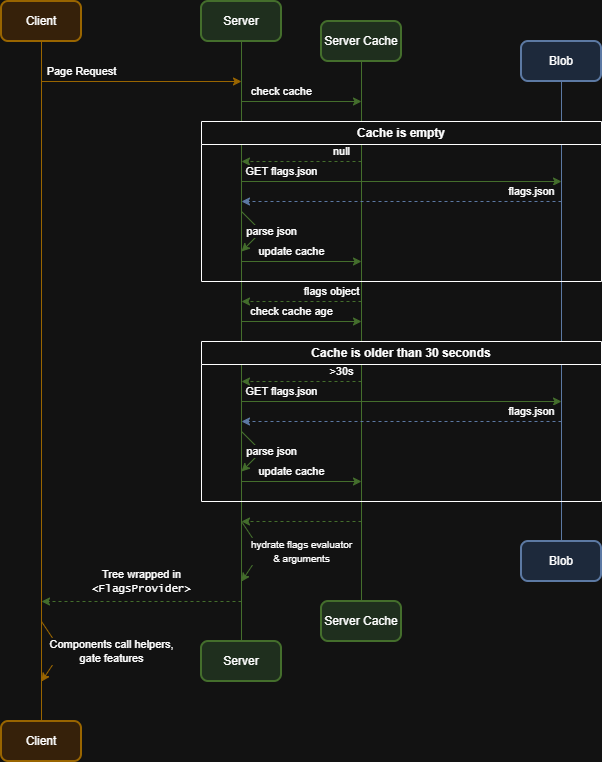

The diagram above was exported from draw.io. Its source (the exported page's mxGraphModel, read from the mxfile embedded in the PNG):
<mxGraphModel dx="1426" dy="777" grid="1" gridSize="10" guides="1" tooltips="1" connect="1" arrows="1" fold="1" page="1" pageScale="1" pageWidth="850" pageHeight="1100" math="0" shadow="0">
  <root>
    <mxCell id="0" />
    <mxCell id="1" parent="0" />
    <mxCell id="wKjelJYVH1py5RIKKvwj-5" style="edgeStyle=orthogonalEdgeStyle;rounded=0;orthogonalLoop=1;jettySize=auto;html=1;entryX=0.5;entryY=0;entryDx=0;entryDy=0;endArrow=none;endFill=0;fillColor=#ffe6cc;strokeColor=#d79b00;" edge="1" parent="1" source="qG-v3CblzvyafhOUs0ST-2" target="wKjelJYVH1py5RIKKvwj-1">
      <mxGeometry relative="1" as="geometry" />
    </mxCell>
    <mxCell id="qG-v3CblzvyafhOUs0ST-2" value="Client" style="rounded=1;whiteSpace=wrap;html=1;absoluteArcSize=1;arcSize=14;strokeWidth=2;fillColor=#ffe6cc;strokeColor=#d79b00;" parent="1" vertex="1">
      <mxGeometry x="120" y="80" width="80" height="40" as="geometry" />
    </mxCell>
    <mxCell id="wKjelJYVH1py5RIKKvwj-6" style="edgeStyle=orthogonalEdgeStyle;rounded=0;orthogonalLoop=1;jettySize=auto;html=1;endArrow=none;endFill=0;fillColor=#d5e8d4;strokeColor=#82b366;" edge="1" parent="1" source="qG-v3CblzvyafhOUs0ST-3" target="wKjelJYVH1py5RIKKvwj-2">
      <mxGeometry relative="1" as="geometry" />
    </mxCell>
    <mxCell id="qG-v3CblzvyafhOUs0ST-3" value="Server" style="rounded=1;whiteSpace=wrap;html=1;absoluteArcSize=1;arcSize=14;strokeWidth=2;fillColor=#d5e8d4;strokeColor=#82b366;" parent="1" vertex="1">
      <mxGeometry x="320" y="80" width="80" height="40" as="geometry" />
    </mxCell>
    <mxCell id="wKjelJYVH1py5RIKKvwj-7" style="edgeStyle=orthogonalEdgeStyle;rounded=0;orthogonalLoop=1;jettySize=auto;html=1;endArrow=none;endFill=0;fillColor=#d5e8d4;strokeColor=#82b366;" edge="1" parent="1" source="qG-v3CblzvyafhOUs0ST-4" target="wKjelJYVH1py5RIKKvwj-3">
      <mxGeometry relative="1" as="geometry" />
    </mxCell>
    <mxCell id="qG-v3CblzvyafhOUs0ST-4" value="Server Cache" style="rounded=1;whiteSpace=wrap;html=1;absoluteArcSize=1;arcSize=14;strokeWidth=2;fillColor=#d5e8d4;strokeColor=#82b366;" parent="1" vertex="1">
      <mxGeometry x="440" y="100" width="80" height="40" as="geometry" />
    </mxCell>
    <mxCell id="wKjelJYVH1py5RIKKvwj-8" style="edgeStyle=orthogonalEdgeStyle;rounded=0;orthogonalLoop=1;jettySize=auto;html=1;endArrow=none;endFill=0;fillColor=#dae8fc;strokeColor=#6c8ebf;" edge="1" parent="1" source="qG-v3CblzvyafhOUs0ST-5" target="wKjelJYVH1py5RIKKvwj-4">
      <mxGeometry relative="1" as="geometry" />
    </mxCell>
    <mxCell id="qG-v3CblzvyafhOUs0ST-5" value="Blob" style="rounded=1;whiteSpace=wrap;html=1;absoluteArcSize=1;arcSize=14;strokeWidth=2;fillColor=#dae8fc;strokeColor=#6c8ebf;" parent="1" vertex="1">
      <mxGeometry x="640" y="120" width="80" height="40" as="geometry" />
    </mxCell>
    <mxCell id="wKjelJYVH1py5RIKKvwj-1" value="Client" style="rounded=1;whiteSpace=wrap;html=1;absoluteArcSize=1;arcSize=14;strokeWidth=2;fillColor=#ffe6cc;strokeColor=#d79b00;" vertex="1" parent="1">
      <mxGeometry x="120" y="800" width="80" height="40" as="geometry" />
    </mxCell>
    <mxCell id="wKjelJYVH1py5RIKKvwj-2" value="Server" style="rounded=1;whiteSpace=wrap;html=1;absoluteArcSize=1;arcSize=14;strokeWidth=2;fillColor=#d5e8d4;strokeColor=#82b366;" vertex="1" parent="1">
      <mxGeometry x="320" y="720" width="80" height="40" as="geometry" />
    </mxCell>
    <mxCell id="wKjelJYVH1py5RIKKvwj-3" value="Server Cache" style="rounded=1;whiteSpace=wrap;html=1;absoluteArcSize=1;arcSize=14;strokeWidth=2;fillColor=#d5e8d4;strokeColor=#82b366;" vertex="1" parent="1">
      <mxGeometry x="440" y="680" width="80" height="40" as="geometry" />
    </mxCell>
    <mxCell id="wKjelJYVH1py5RIKKvwj-4" value="Blob" style="rounded=1;whiteSpace=wrap;html=1;absoluteArcSize=1;arcSize=14;strokeWidth=2;fillColor=#dae8fc;strokeColor=#6c8ebf;" vertex="1" parent="1">
      <mxGeometry x="640" y="620" width="80" height="40" as="geometry" />
    </mxCell>
    <mxCell id="wKjelJYVH1py5RIKKvwj-10" value="Page Request" style="endArrow=classic;html=1;rounded=0;fillColor=#ffe6cc;strokeColor=#d79b00;" edge="1" parent="1">
      <mxGeometry x="-0.6" y="10" width="50" height="50" relative="1" as="geometry">
        <mxPoint x="160" y="160" as="sourcePoint" />
        <mxPoint x="360" y="160" as="targetPoint" />
        <mxPoint as="offset" />
      </mxGeometry>
    </mxCell>
    <mxCell id="wKjelJYVH1py5RIKKvwj-11" value="check cache" style="endArrow=classic;html=1;rounded=0;fillColor=#d5e8d4;strokeColor=#82b366;" edge="1" parent="1">
      <mxGeometry x="-0.3333" y="10" width="50" height="50" relative="1" as="geometry">
        <mxPoint x="360" y="180" as="sourcePoint" />
        <mxPoint x="480" y="180" as="targetPoint" />
        <mxPoint as="offset" />
      </mxGeometry>
    </mxCell>
    <mxCell id="wKjelJYVH1py5RIKKvwj-12" value="Cache is empty" style="swimlane;whiteSpace=wrap;html=1;" vertex="1" parent="1">
      <mxGeometry x="320" y="200" width="400" height="160" as="geometry">
        <mxRectangle x="320" y="200" width="120" height="30" as="alternateBounds" />
      </mxGeometry>
    </mxCell>
    <mxCell id="wKjelJYVH1py5RIKKvwj-13" value="null" style="endArrow=classic;html=1;rounded=0;dashed=1;fillColor=#d5e8d4;strokeColor=#82b366;" edge="1" parent="1">
      <mxGeometry x="-0.6667" y="-10" width="50" height="50" relative="1" as="geometry">
        <mxPoint x="480" y="240" as="sourcePoint" />
        <mxPoint x="360" y="240" as="targetPoint" />
        <mxPoint as="offset" />
      </mxGeometry>
    </mxCell>
    <mxCell id="wKjelJYVH1py5RIKKvwj-14" value="GET flags.json" style="endArrow=classic;html=1;rounded=0;fillColor=#d5e8d4;strokeColor=#82b366;" edge="1" parent="1">
      <mxGeometry x="-0.75" y="10" width="50" height="50" relative="1" as="geometry">
        <mxPoint x="360" y="260" as="sourcePoint" />
        <mxPoint x="680" y="260" as="targetPoint" />
        <mxPoint as="offset" />
      </mxGeometry>
    </mxCell>
    <mxCell id="wKjelJYVH1py5RIKKvwj-15" value="flags.json" style="endArrow=classic;html=1;rounded=0;dashed=1;fillColor=#dae8fc;strokeColor=#6c8ebf;" edge="1" parent="1">
      <mxGeometry x="-0.8125" y="-10" width="50" height="50" relative="1" as="geometry">
        <mxPoint x="680" y="280" as="sourcePoint" />
        <mxPoint x="360" y="280" as="targetPoint" />
        <mxPoint as="offset" />
      </mxGeometry>
    </mxCell>
    <mxCell id="wKjelJYVH1py5RIKKvwj-18" value="parse json" style="endArrow=classic;html=1;rounded=0;fillColor=#d5e8d4;strokeColor=#82b366;" edge="1" parent="1">
      <mxGeometry y="10" width="50" height="50" relative="1" as="geometry">
        <mxPoint x="360" y="290" as="sourcePoint" />
        <mxPoint x="360" y="330" as="targetPoint" />
        <Array as="points">
          <mxPoint x="380" y="310" />
        </Array>
        <mxPoint x="3" y="-7" as="offset" />
      </mxGeometry>
    </mxCell>
    <mxCell id="wKjelJYVH1py5RIKKvwj-19" value="update cache" style="endArrow=classic;html=1;rounded=0;fillColor=#d5e8d4;strokeColor=#82b366;" edge="1" parent="1">
      <mxGeometry x="-0.1667" y="10" width="50" height="50" relative="1" as="geometry">
        <mxPoint x="360" y="340" as="sourcePoint" />
        <mxPoint x="480" y="340" as="targetPoint" />
        <mxPoint as="offset" />
      </mxGeometry>
    </mxCell>
    <mxCell id="wKjelJYVH1py5RIKKvwj-20" value="check cache age" style="endArrow=classic;html=1;rounded=0;fillColor=#d5e8d4;strokeColor=#82b366;" edge="1" parent="1">
      <mxGeometry x="-0.1667" y="10" width="50" height="50" relative="1" as="geometry">
        <mxPoint x="360" y="400" as="sourcePoint" />
        <mxPoint x="480" y="400" as="targetPoint" />
        <mxPoint as="offset" />
      </mxGeometry>
    </mxCell>
    <mxCell id="wKjelJYVH1py5RIKKvwj-21" value="Cache is older than 30 seconds" style="swimlane;whiteSpace=wrap;html=1;" vertex="1" parent="1">
      <mxGeometry x="320" y="420" width="400" height="160" as="geometry" />
    </mxCell>
    <mxCell id="wKjelJYVH1py5RIKKvwj-25" value="GET flags.json" style="endArrow=classic;html=1;rounded=0;fillColor=#d5e8d4;strokeColor=#82b366;" edge="1" parent="wKjelJYVH1py5RIKKvwj-21">
      <mxGeometry x="-0.75" y="10" width="50" height="50" relative="1" as="geometry">
        <mxPoint x="40" y="60" as="sourcePoint" />
        <mxPoint x="360" y="60" as="targetPoint" />
        <mxPoint as="offset" />
      </mxGeometry>
    </mxCell>
    <mxCell id="wKjelJYVH1py5RIKKvwj-26" value="flags.json" style="endArrow=classic;html=1;rounded=0;dashed=1;fillColor=#dae8fc;strokeColor=#6c8ebf;" edge="1" parent="wKjelJYVH1py5RIKKvwj-21">
      <mxGeometry x="-0.8125" y="-10" width="50" height="50" relative="1" as="geometry">
        <mxPoint x="360" y="80" as="sourcePoint" />
        <mxPoint x="40" y="80" as="targetPoint" />
        <mxPoint as="offset" />
      </mxGeometry>
    </mxCell>
    <mxCell id="wKjelJYVH1py5RIKKvwj-27" value="parse json" style="endArrow=classic;html=1;rounded=0;fillColor=#d5e8d4;strokeColor=#82b366;" edge="1" parent="wKjelJYVH1py5RIKKvwj-21">
      <mxGeometry y="10" width="50" height="50" relative="1" as="geometry">
        <mxPoint x="40" y="90" as="sourcePoint" />
        <mxPoint x="40" y="130" as="targetPoint" />
        <Array as="points">
          <mxPoint x="60" y="110" />
        </Array>
        <mxPoint x="3" y="-7" as="offset" />
      </mxGeometry>
    </mxCell>
    <mxCell id="wKjelJYVH1py5RIKKvwj-28" value="update cache" style="endArrow=classic;html=1;rounded=0;fillColor=#d5e8d4;strokeColor=#82b366;" edge="1" parent="wKjelJYVH1py5RIKKvwj-21">
      <mxGeometry x="-0.1667" y="10" width="50" height="50" relative="1" as="geometry">
        <mxPoint x="40" y="140" as="sourcePoint" />
        <mxPoint x="160" y="140" as="targetPoint" />
        <mxPoint as="offset" />
      </mxGeometry>
    </mxCell>
    <mxCell id="wKjelJYVH1py5RIKKvwj-23" value="&amp;gt;30s" style="endArrow=classic;html=1;rounded=0;dashed=1;fillColor=#d5e8d4;strokeColor=#82b366;" edge="1" parent="1">
      <mxGeometry x="-0.6667" y="-10" width="50" height="50" relative="1" as="geometry">
        <mxPoint x="480" y="460" as="sourcePoint" />
        <mxPoint x="360" y="460" as="targetPoint" />
        <mxPoint as="offset" />
      </mxGeometry>
    </mxCell>
    <mxCell id="wKjelJYVH1py5RIKKvwj-32" value="" style="endArrow=classic;html=1;rounded=0;dashed=1;endFill=1;fillColor=#d5e8d4;strokeColor=#82b366;" edge="1" parent="1">
      <mxGeometry width="50" height="50" relative="1" as="geometry">
        <mxPoint x="480" y="600" as="sourcePoint" />
        <mxPoint x="360" y="600" as="targetPoint" />
      </mxGeometry>
    </mxCell>
    <mxCell id="wKjelJYVH1py5RIKKvwj-33" value="flags object" style="endArrow=classic;html=1;rounded=0;dashed=1;fillColor=#d5e8d4;strokeColor=#82b366;" edge="1" parent="1">
      <mxGeometry x="-0.5" y="-10" width="50" height="50" relative="1" as="geometry">
        <mxPoint x="480" y="380" as="sourcePoint" />
        <mxPoint x="360" y="380" as="targetPoint" />
        <mxPoint as="offset" />
      </mxGeometry>
    </mxCell>
    <mxCell id="wKjelJYVH1py5RIKKvwj-34" value="&lt;span style=&quot;font-size: 10px;&quot;&gt;hydrate flags evaluator&lt;/span&gt;&lt;div&gt;&lt;span style=&quot;font-size: 10px;&quot;&gt;&amp;amp; arguments&lt;/span&gt;&lt;/div&gt;" style="endArrow=classic;html=1;rounded=0;fillColor=#d5e8d4;strokeColor=#82b366;" edge="1" parent="1">
      <mxGeometry y="40" width="50" height="50" relative="1" as="geometry">
        <mxPoint x="360" y="600" as="sourcePoint" />
        <mxPoint x="360" y="660" as="targetPoint" />
        <Array as="points">
          <mxPoint x="380" y="630" />
        </Array>
        <mxPoint x="7" y="-22" as="offset" />
      </mxGeometry>
    </mxCell>
    <mxCell id="wKjelJYVH1py5RIKKvwj-35" value="Tree wrapped in&lt;div&gt;&lt;font face=&quot;Lucida Console&quot;&gt;&amp;lt;FlagsProvider&amp;gt;&lt;/font&gt;&lt;/div&gt;" style="endArrow=classic;html=1;rounded=0;dashed=1;fillColor=#d5e8d4;strokeColor=#82b366;" edge="1" parent="1">
      <mxGeometry y="-20" width="50" height="50" relative="1" as="geometry">
        <mxPoint x="360" y="680" as="sourcePoint" />
        <mxPoint x="160" y="680" as="targetPoint" />
        <mxPoint as="offset" />
      </mxGeometry>
    </mxCell>
    <mxCell id="wKjelJYVH1py5RIKKvwj-36" value="Components call helpers,&lt;div&gt;gate features&lt;/div&gt;" style="endArrow=classic;html=1;rounded=0;fillColor=#ffe6cc;strokeColor=#d79b00;" edge="1" parent="1">
      <mxGeometry y="50" width="50" height="50" relative="1" as="geometry">
        <mxPoint x="160" y="700" as="sourcePoint" />
        <mxPoint x="160" y="760" as="targetPoint" />
        <Array as="points">
          <mxPoint x="180" y="730" />
        </Array>
        <mxPoint x="8" y="-28" as="offset" />
      </mxGeometry>
    </mxCell>
  </root>
</mxGraphModel>